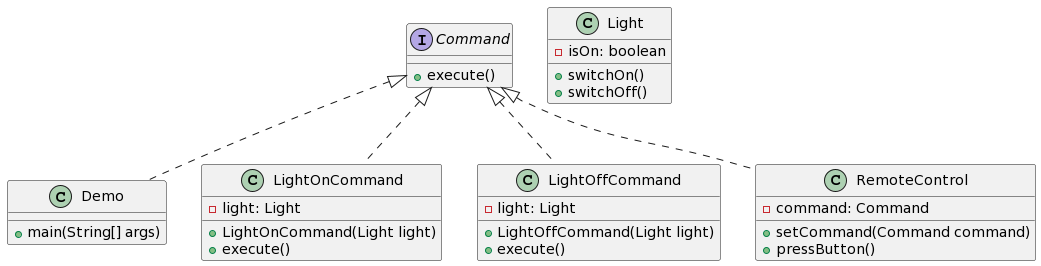

The diagram above was rendered by PlantUML. Its source (embedded in the PNG):
@startuml
interface Command {
    +execute()
}

class Demo {
    +main(String[] args)
}

class Light {
    -isOn: boolean
    +switchOn()
    +switchOff()
}

class LightOnCommand {
    -light: Light
    +LightOnCommand(Light light)
    +execute()
}

class LightOffCommand {
    -light: Light
    +LightOffCommand(Light light)
    +execute()
}

class RemoteControl {
    -command: Command
    +setCommand(Command command)
    +pressButton()
}

Command <|.. LightOnCommand
Command <|.. LightOffCommand
Command <|.. Demo
Command <|.. RemoteControl
@enduml